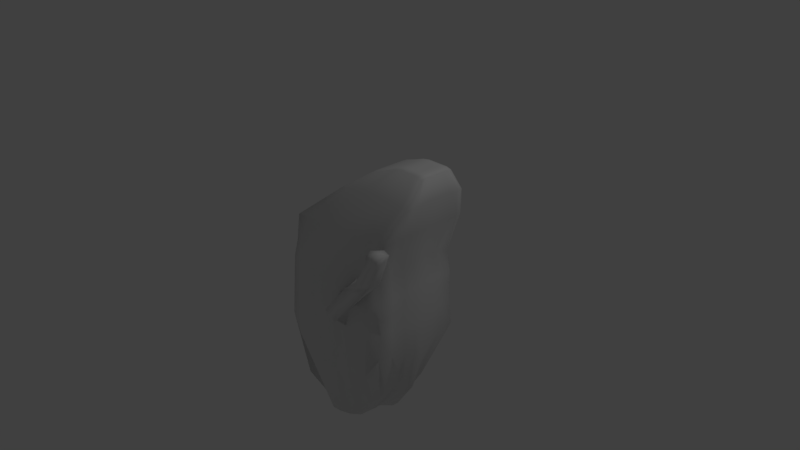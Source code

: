 # Source: lung.blend  (saved by Blender 2.78.0; exported with 4.5.12 LTS)
import bpy
from mathutils import Matrix  # noqa: F401  (used for matrix-valued properties, if any)

bpy.ops.wm.read_factory_settings(use_empty=True)
scene = bpy.context.scene
scene.name = 'Scene'

# ---- collections
col_collection_1 = bpy.data.collections.new('Collection 1'); scene.collection.children.link(col_collection_1)

# ---- materials (node trees are filled in below, after node groups)
mat_material = bpy.data.materials.new('Material')
mat_material.alpha_threshold = 0.0
mat_material.use_transparent_shadow = False
mat_material.roughness = 0.5
mat_material.line_color = (0.0, 0.0, 0.0, 1.0)

# ---- material node trees

# ---- world
world_world = bpy.data.worlds.new('World'); scene.world = world_world
world_world.color = (0.05088, 0.05088, 0.05088)
world_world.use_sun_shadow = False
world_world.sun_shadow_jitter_overblur = 0.0
world_world.cycles.sampling_method = 'MANUAL'

# ---- cameras
cam_camera = bpy.data.cameras.new('Camera')
cam_camera.clip_end = 100.0
cam_camera.lens = 35.0
cam_camera.sensor_width = 32.0
cam_camera.sensor_height = 18.0
cam_camera.ortho_scale = 7.314
cam_camera.dof.focus_distance = 0.0
cam_camera.dof.aperture_fstop = 128.0

# ---- lights
light_lamp = bpy.data.lights.new('Lamp', 'POINT')
light_lamp.transmission_factor = 0.0
light_lamp.cutoff_distance = 30.0
light_lamp.energy = 100.0
light_lamp.shadow_buffer_clip_start = 1.001
light_lamp.shadow_soft_size = 0.1
light_lamp.shadow_maximum_resolution = 0.006
light_lamp.use_absolute_resolution = True

# ---- meshes
me_cube = bpy.data.meshes.new('Cube')
me_cube.from_pydata([(0.5904, 0.3805, -1.755), (0.5818, -0.3654, -1.762), (-0.7247, -0.4989, -1.972), (-0.7691, 0.5411, -1.923), (1.176, 0.2347, 1.466), (1.176, -0.2347, 1.466), (0.4021, -0.278, 1.348), (0.4021, 0.2781, 1.348), (0.7634, -0.002029, -1.733), (-0.005044, 0.5573, -2.195), (0.8756, 0.5823, -0.1089), (-0.005044, -0.5605, -2.215), (0.8895, -0.5887, -0.1334), (-0.9391, -0.002607, -2.499), (-0.8141, -0.5781, -0.1125), (-0.846, 0.5827, -0.1107), (1.188, 2.557e-05, 1.482), (0.9057, 0.2255, 1.489), (0.9057, -0.2255, 1.489), (0.41, 2.575e-05, 1.357), (-0.0006328, 0.7889, 0.0005635), (-0.8866, -0.0001727, 0.008038), (0.03744, -0.7825, 0.04747), (1.002, -0.000173, 0.0009472), (0.9202, 2.569e-05, 1.502), (-0.0944, -0.004939, -2.426), (0.609, -0.1419, -1.702), (-0.3376, 0.4661, -2.276), (0.9776, 0.639, 0.7217), (-0.334, -0.4572, -2.279), (0.9776, -0.6387, 0.7217), (-0.7953, 0.1707, -2.356), (-0.6279, -0.6123, 0.5546), (-0.6352, 0.6135, 0.5561), (1.188, -0.1146, 1.482), (0.7286, 0.2347, 1.466), (0.7286, -0.2347, 1.466), (0.4098, 0.137, 1.357), (0.645, 0.1527, -1.745), (0.2981, 0.4358, -2.03), (0.8756, 0.5884, -0.5461), (0.3284, -0.4779, -2.076), (0.8663, -0.5882, -0.5657), (-0.8525, -0.1906, -2.43), (-0.8673, -0.5748, -0.5469), (-0.8734, 0.5793, -0.5461), (1.188, 0.1146, 1.482), (1.049, 0.2255, 1.489), (1.049, -0.2255, 1.489), (0.4098, -0.1369, 1.357), (-0.4726, 0.7342, -0.04828), (0.4729, 0.7343, -0.04828), (0.3131, 0.6414, 0.7109), (-0.0006328, 0.7889, -0.5382), (-0.8462, 0.2698, -0.04698), (-0.8342, -0.2685, -0.04672), (-0.9933, -0.0001727, -0.5368), (-0.4555, -6.497e-06, 0.5947), (-0.4726, -0.7318, -0.04828), (0.5161, -0.7454, -0.06004), (-0.02372, -0.7692, -0.4927), (0.3131, -0.6414, 0.7109), (0.9456, -0.2685, -0.04826), (0.9456, 0.2697, -0.04826), (1.002, -0.0001822, -0.5268), (1.128, -3.934e-06, 0.8121), (0.9202, -0.1094, 1.502), (0.9202, 0.1094, 1.502), (1.059, 2.563e-05, 1.502), (0.751, 2.569e-05, 1.482), (-0.5084, -0.004429, -2.531), (0.2927, -0.004449, -2.233), (-0.07729, 0.2146, -2.418), (-0.07392, -0.2246, -2.417), (0.2761, -0.1869, -2.164), (0.2761, 0.1826, -2.18), (-0.4743, 0.1772, -2.474), (0.751, 0.1146, 1.482), (1.059, 0.1094, 1.502), (1.059, -0.1094, 1.502), (1.121, 0.308, 0.8077), (0.9456, 0.2838, -0.5444), (0.9456, -0.2825, -0.5444), (0.7124, -0.6411, 0.7297), (0.4253, -0.7685, -0.5464), (-0.4726, -0.7292, -0.5563), (-0.4682, -0.3055, 0.593), (-0.9318, -0.2681, -0.556), (-0.9398, 0.2693, -0.5562), (0.4729, 0.7317, -0.5563), (0.7124, 0.6412, 0.7297), (-0.1026, 0.6419, 0.6612), (-0.4726, 0.7316, -0.5563), (-0.4708, 0.3056, 0.5942), (-0.1026, -0.6419, 0.6612), (1.121, -0.308, 0.8077), (0.751, -0.1146, 1.482), (-0.4867, -0.1962, -2.508), (0.5388, -0.2292, -1.793), (-0.5185, 0.4258, -2.238), (1.163, 0.4391, 1.163), (-0.4719, -0.3908, -2.258), (1.163, -0.4391, 1.163), (-0.7596, 0.2764, -2.32), (0.04729, -0.4391, 1.094), (0.04729, 0.4391, 1.094), (1.188, -0.1719, 1.482), (0.5478, 0.2585, 1.397), (0.5478, -0.2584, 1.397), (0.4096, 0.2054, 1.356), (0.7388, 0.07536, -1.734), (0.1609, 0.4973, -2.124), (0.8756, 0.5823, -0.3275), (0.1743, -0.5418, -2.174), (0.8769, -0.5891, -0.3619), (-0.9374, -0.1032, -2.502), (-0.8432, -0.5757, -0.3298), (-0.8646, 0.5803, -0.3283), (1.188, 0.05733, 1.482), (0.9774, 0.2255, 1.489), (0.9774, -0.2255, 1.489), (0.4099, -0.06844, 1.357), (-0.6546, 0.6418, -0.109), (0.25, 0.7889, 0.0005635), (0.6686, 0.4268, 1.173), (-0.0006328, 0.7889, -0.2501), (-0.8095, 0.4024, -0.1128), (-0.8866, -0.1382, 0.008038), (-1.003, -0.0001726, -1.288), (-0.7546, -0.0001341, 0.2894), (-0.6411, -0.637, -0.1135), (0.2998, -0.793, 0.02289), (-0.000633, -0.7889, -1.288), (0.05473, -0.7439, 0.303), (0.8774, -0.3995, -0.1111), (1.002, 0.1378, 0.0006264), (0.9576, -0.0001357, -1.028), (0.9881, -0.0001226, 0.3627), (0.9202, -0.1641, 1.502), (0.9202, 0.05473, 1.502), (1.129, 2.563e-05, 1.502), (0.8507, 2.569e-05, 1.502), (-0.6582, -0.004168, -2.583), (0.1271, -0.004698, -2.34), (-0.05298, 0.3292, -2.415), (-0.09425, -0.1153, -2.425), (0.7053, -0.07306, -1.699), (-0.1844, 0.5346, -2.269), (0.828, 0.5768, 0.1589), (-0.1844, -0.5333, -2.27), (0.8406, -0.5781, 0.1498), (-0.8798, 0.09039, -2.441), (-0.7484, -0.5684, 0.1382), (-0.7879, 0.5728, 0.1419), (1.188, -0.05727, 1.482), (0.834, 0.2255, 1.489), (0.834, -0.2255, 1.489), (0.4099, 0.06849, 1.357), (0.5525, 0.2492, -1.787), (0.4627, 0.3905, -1.93), (0.8756, 0.6402, -0.9111), (0.466, -0.382, -1.9), (0.8756, -0.6356, -0.9091), (-0.7314, -0.2726, -2.319), (-0.8734, -0.6055, -1.008), (-0.8734, 0.6103, -1.008), (1.188, 0.1719, 1.482), (1.121, 0.2255, 1.489), (1.121, -0.2255, 1.489), (0.4096, -0.2054, 1.356), (-0.2513, 0.7889, 0.0005635), (0.657, 0.6415, -0.1089), (0.04302, 0.7436, 0.2958), (-0.0006328, 0.7889, -1.288), (-0.8866, 0.1378, 0.008038), (-0.7816, -0.3986, -0.1141), (-0.9373, -0.0001727, -0.2439), (0.1177, 2.587e-05, 1.144), (-0.2447, -0.7858, 0.01484), (0.6901, -0.6553, -0.1441), (0.01264, -0.7708, -0.1838), (0.6686, -0.4268, 1.173), (1.002, -0.1382, 0.0006264), (0.8756, 0.4022, -0.1089), (1.002, -0.0001752, -0.2501), (1.206, 2.557e-05, 1.203), (0.9202, -0.05467, 1.502), (0.9202, 0.1641, 1.502), (0.9897, 2.563e-05, 1.502), (0.581, 2.575e-05, 1.421), (-0.323, -0.004695, -2.484), (0.4425, -0.004277, -2.171), (-0.09796, 0.1054, -2.427), (-0.05068, -0.3394, -2.414), (0.1351, -0.2109, -2.318), (0.387, -0.1666, -2.068), (0.2872, -0.09976, -2.205), (0.2761, -0.2844, -2.2), (0.1321, 0.2015, -2.309), (0.4174, 0.1744, -2.131), (0.2555, 0.2624, -2.154), (0.2927, 0.09481, -2.237), (-0.5783, 0.1542, -2.45), (-0.3092, 0.2014, -2.477), (-0.4334, 0.2746, -2.453), (-0.5026, 0.09067, -2.513), (0.751, 0.05733, 1.482), (0.7509, 0.1719, 1.482), (0.8507, 0.1094, 1.502), (0.5805, 0.1259, 1.42), (1.059, 0.05473, 1.502), (1.059, 0.1641, 1.502), (1.129, 0.1094, 1.502), (0.9897, 0.1094, 1.502), (1.059, -0.1641, 1.502), (1.059, -0.05467, 1.502), (1.129, -0.1094, 1.502), (0.9897, -0.1094, 1.502), (1.121, 0.153, 0.8066), (1.073, 0.4643, 0.7736), (0.9221, 0.2676, 0.2817), (1.207, 0.2117, 1.2), (1.002, 0.1455, -0.5271), (0.8756, 0.4167, -0.576), (0.9284, 0.2418, -0.9765), (0.9456, 0.2734, -0.2846), (0.8751, -0.4131, -0.577), (1.002, -0.1459, -0.5271), (0.9282, -0.2402, -0.9768), (0.9456, -0.2722, -0.2846), (0.5097, -0.6415, 0.7241), (0.8685, -0.6422, 0.7334), (0.5021, -0.6924, 0.2207), (0.9394, -0.429, 1.172), (0.2446, -0.8103, -0.5178), (0.6284, -0.636, -0.6015), (0.4729, -0.7429, -1.263), (0.4754, -0.7412, -0.3023), (-0.6548, -0.6346, -0.5788), (-0.2548, -0.785, -0.5285), (-0.4726, -0.7429, -1.263), (-0.4726, -0.7298, -0.2843), (-0.4619, -0.1523, 0.5927), (-0.5173, -0.4555, 0.5859), (-0.7132, -0.2636, 0.2126), (0.1138, -0.2168, 1.142), (-0.9902, -0.1382, -0.5366), (-0.8655, -0.3958, -0.5798), (-0.9453, -0.2681, -1.263), (-0.8797, -0.2683, -0.2828), (-0.8719, 0.3996, -0.5792), (-0.9933, 0.1378, -0.5368), (-0.9453, 0.2694, -1.263), (-0.8938, 0.2695, -0.2834), (0.25, 0.7889, -0.5382), (0.657, 0.64, -0.5788), (0.4729, 0.7324, -0.2846), (0.4729, 0.7449, -1.263), (0.5097, 0.6416, 0.7241), (0.8685, 0.6423, 0.7334), (0.9394, 0.4291, 1.172), (0.4733, 0.6877, 0.2235), (-0.356, 0.6425, 0.608), (0.102, 0.6416, 0.6871), (0.3893, 0.4337, 1.163), (-0.413, 0.7044, 0.2324), (-0.6548, 0.6395, -0.5788), (-0.2513, 0.7889, -0.5382), (-0.4726, 0.7323, -0.2846), (-0.4726, 0.7449, -1.263), (-0.5536, 0.4556, 0.5943), (-0.4619, 0.1523, 0.5927), (-0.7281, 0.265, 0.2137), (0.1138, 0.2168, 1.142), (-0.356, -0.6425, 0.608), (0.102, -0.6415, 0.6871), (-0.413, -0.7025, 0.2324), (0.3893, -0.4336, 1.163), (1.073, -0.4643, 0.7736), (1.121, -0.153, 0.8066), (0.9221, -0.2662, 0.2817), (1.207, -0.2117, 1.2), (0.7509, -0.1719, 1.482), (0.751, -0.05727, 1.482), (0.8507, -0.1094, 1.502), (0.5805, -0.1259, 1.42), (-0.6127, -0.1765, -2.516), (-0.3061, -0.2142, -2.476), (-0.5084, -0.1032, -2.531), (-0.4295, -0.2867, -2.453), (-0.2518, -0.3252, -2.456), (-0.3229, -0.1106, -2.484), (-0.6582, -0.09599, -2.583), (0.5809, -0.06293, 1.421), (0.8507, -0.05467, 1.502), (0.8507, -0.1641, 1.502), (1.205, -0.1056, 1.202), (0.9839, -0.1441, 0.3579), (0.8392, -0.3958, 0.1797), (0.5263, -0.4321, 1.168), (-0.1967, -0.7436, 0.2954), (-0.5839, -0.6192, 0.1403), (0.1141, 0.1081, 1.141), (-0.7592, 0.1407, 0.2897), (-0.7293, 0.3969, 0.1376), (-0.2513, 0.7889, -1.288), (-0.2513, 0.7889, -0.2501), (-0.6548, 0.6397, -0.3275), (-0.1977, 0.7438, 0.2943), (0.5263, 0.4321, 1.168), (0.2429, 0.4359, 1.152), (0.6327, 0.622, 0.1604), (1.072, 0.4328, 1.167), (0.8013, 0.4283, 1.171), (0.6588, 0.6699, -1.241), (0.657, 0.6394, -0.3275), (0.25, 0.7889, -0.2501), (-0.9373, 0.1378, -0.2439), (-1.003, 0.1378, -1.288), (-0.8734, 0.4, -1.233), (-0.8238, -0.397, -0.3309), (-0.8734, -0.3962, -1.233), (-1.003, -0.1382, -1.288), (0.1044, -0.3269, 1.136), (-0.6956, -0.393, 0.134), (-0.7592, -0.141, 0.2897), (-0.2476, -0.7778, -0.2126), (-0.2513, -0.7889, -1.288), (-0.6548, -0.6747, -1.233), (0.6564, -0.6462, -0.3647), (0.6585, -0.6664, -1.24), (0.25, -0.7889, -1.288), (1.072, -0.4328, 1.167), (0.6571, -0.6258, 0.151), (0.2973, -0.7467, 0.3062), (1.002, -0.1401, -0.2501), (0.9576, -0.1074, -1.028), (0.8751, -0.4209, -0.9557), (0.8756, 0.4063, -0.3275), (0.8752, 0.4257, -0.957), (0.9576, 0.1072, -1.028), (1.209, 0.3242, 1.186), (0.8392, 0.3996, 0.1797), (0.9839, 0.1439, 0.3579), (0.9897, -0.05467, 1.502), (1.129, -0.05467, 1.502), (1.129, -0.1641, 1.502), (0.9897, 0.1641, 1.502), (1.129, 0.1641, 1.502), (1.129, 0.05473, 1.502), (0.5797, 0.1889, 1.419), (0.8507, 0.1641, 1.502), (0.8507, 0.05473, 1.502), (-0.3257, 0.09904, -2.485), (-0.2548, 0.3113, -2.455), (-0.547, 0.2577, -2.424), (0.4425, 0.08997, -2.173), (0.4088, 0.2699, -2.089), (0.1342, 0.2977, -2.279), (0.4039, -0.2707, -2.084), (0.4174, -0.09197, -2.119), (0.1272, -0.1084, -2.332), (0.1415, -0.3212, -2.327), (0.125, 0.1013, -2.345), (-0.6321, 0.08177, -2.521), (0.5809, 0.06298, 1.421), (0.9897, 0.05473, 1.502), (0.9897, -0.1641, 1.502), (1.205, 0.1056, 1.202), (1.002, 0.1397, -0.2501), (0.8773, -0.4053, -0.3349), (0.8012, -0.4282, 1.171), (0.2651, -0.783, -0.2187), (-0.652, -0.6348, -0.3289), (0.1141, -0.108, 1.141), (-0.9361, -0.1382, -0.2439), (-0.8486, 0.4008, -0.3295), (0.25, 0.7889, -1.288), (0.2747, 0.7434, 0.3012), (-0.6048, 0.6239, 0.146), (-0.6548, 0.6795, -1.233), (0.1044, 0.327, 1.136), (0.2429, -0.4359, 1.152), (1.209, -0.3242, 1.186), (0.5797, -0.1888, 1.419), (-0.5224, -0.255, -2.423), (0.5, -0.9736, -0.3474), (0.4359, -0.9522, -0.4217), (0.3171, -0.9424, -0.3791), (0.3151, -0.9882, -0.2724), (0.9629, -0.7686, 0.2195), (0.7139, -0.8168, 0.2513), (1.015, -1.008, 0.2183), (0.773, -1.056, 0.2402), (1.212, -0.8049, 0.6364), (1.052, -0.8406, 0.6284), (1.249, -0.9732, 0.6531), (1.089, -1.009, 0.6451), (1.239, -0.7858, 0.7567), (1.059, -0.8235, 0.7531), (1.279, -0.9744, 0.7742), (1.1, -1.014, 0.7708), (0.8396, -0.7927, 0.232), (0.8919, -1.032, 0.2293), (0.7515, -0.9365, 0.2377), (0.9802, -0.8882, 0.222), (1.144, -0.8011, 0.6641), (1.19, -1.012, 0.685), (1.067, -0.9291, 0.672), (1.27, -0.8837, 0.6822), (0.8928, -0.8285, 0.3701), (1.092, -0.7862, 0.3683), (1.138, -0.9919, 0.3763), (0.9385, -1.034, 0.3771), (1.159, -0.7899, 0.7898), (1.205, -1.006, 0.8107), (1.079, -0.9206, 0.8007), (1.287, -0.8757, 0.807), (1.22, -0.7994, 0.6855), (1.257, -0.9719, 0.7022), (1.093, -1.008, 0.696), (1.056, -0.835, 0.6792), (1.149, -0.8001, 0.7151), (1.073, -0.9246, 0.7261), (1.193, -1.006, 0.7354), (1.185, -0.8979, 0.8097), (0.8574, -0.9394, 0.3271), (1.023, -1.048, 0.333), (1.126, -0.8823, 0.3254), (1.272, -0.8808, 0.7341), (0.9621, -0.7735, 0.3232)], [], [(385, 101, 2, 163), (384, 169, 6, 108), (383, 106, 5, 102), (382, 108, 6, 104), (381, 109, 7, 105), (380, 99, 3, 165), (379, 122, 15, 153), (378, 123, 20, 172), (377, 111, 9, 173), (376, 126, 15, 117), (375, 127, 21, 176), (374, 121, 19, 177), (373, 130, 14, 116), (372, 131, 22, 180), (371, 120, 18, 181), (370, 134, 12, 114), (369, 135, 23, 184), (368, 118, 16, 185), (367, 138, 18, 120), (366, 139, 24, 188), (365, 157, 19, 189), (364, 142, 13, 151), (363, 143, 25, 192), (362, 113, 11, 193), (361, 194, 73, 145), (360, 195, 74, 196), (359, 161, 41, 197), (358, 198, 72, 144), (357, 199, 75, 200), (356, 191, 71, 201), (355, 202, 31, 103), (354, 203, 76, 204), (353, 190, 70, 205), (352, 206, 69, 141), (351, 207, 77, 208), (350, 109, 37, 209), (349, 210, 68, 140), (348, 211, 78, 212), (347, 187, 67, 213), (346, 214, 48, 168), (345, 215, 79, 216), (344, 186, 66, 217), (343, 218, 65, 137), (342, 219, 80, 220), (341, 166, 46, 221), (340, 222, 64, 136), (339, 223, 81, 224), (338, 183, 63, 225), (337, 226, 42, 162), (336, 227, 82, 228), (335, 182, 62, 229), (334, 230, 61, 133), (333, 231, 83, 232), (332, 168, 48, 233), (331, 234, 60, 132), (330, 235, 84, 236), (329, 179, 59, 237), (328, 238, 44, 164), (327, 239, 85, 240), (326, 178, 58, 241), (325, 242, 57, 129), (324, 243, 86, 244), (323, 169, 49, 245), (322, 246, 56, 128), (321, 247, 87, 248), (320, 175, 55, 249), (319, 250, 45, 165), (318, 251, 88, 252), (317, 174, 54, 253), (316, 254, 53, 125), (315, 255, 89, 256), (314, 159, 39, 257), (313, 258, 52, 124), (312, 259, 90, 260), (311, 171, 51, 261), (310, 262, 33, 105), (309, 263, 91, 264), (308, 170, 50, 265), (307, 266, 45, 117), (306, 267, 92, 268), (305, 147, 27, 269), (304, 270, 33, 153), (303, 271, 93, 272), (302, 157, 37, 273), (301, 274, 32, 152), (300, 275, 94, 276), (299, 156, 36, 277), (298, 278, 30, 150), (297, 279, 95, 280), (296, 154, 34, 281), (295, 282, 36, 156), (294, 283, 96, 284), (293, 121, 49, 285), (292, 286, 43, 115), (291, 287, 97, 288), (290, 149, 29, 289), (287, 290, 289, 97), (73, 193, 290, 287), (193, 11, 149, 290), (190, 291, 288, 70), (25, 145, 291, 190), (145, 73, 287, 291), (142, 292, 115, 13), (70, 288, 292, 142), (288, 97, 286, 292), (283, 293, 285, 96), (69, 189, 293, 283), (189, 19, 121, 293), (186, 294, 284, 66), (24, 141, 294, 186), (141, 69, 283, 294), (138, 295, 156, 18), (66, 284, 295, 138), (284, 96, 282, 295), (279, 296, 281, 95), (65, 185, 296, 279), (185, 16, 154, 296), (182, 297, 280, 62), (23, 137, 297, 182), (137, 65, 279, 297), (134, 298, 150, 12), (62, 280, 298, 134), (280, 95, 278, 298), (275, 299, 277, 94), (61, 181, 299, 275), (181, 18, 156, 299), (178, 300, 276, 58), (22, 133, 300, 178), (133, 61, 275, 300), (130, 301, 152, 14), (58, 276, 301, 130), (276, 94, 274, 301), (271, 302, 273, 93), (57, 177, 302, 271), (177, 19, 157, 302), (174, 303, 272, 54), (21, 129, 303, 174), (129, 57, 271, 303), (126, 304, 153, 15), (54, 272, 304, 126), (272, 93, 270, 304), (267, 305, 269, 92), (53, 173, 305, 267), (173, 9, 147, 305), (170, 306, 268, 50), (20, 125, 306, 170), (125, 53, 267, 306), (122, 307, 117, 15), (50, 268, 307, 122), (268, 92, 266, 307), (263, 308, 265, 91), (52, 172, 308, 263), (172, 20, 170, 308), (155, 309, 264, 35), (17, 124, 309, 155), (124, 52, 263, 309), (107, 310, 105, 7), (35, 264, 310, 107), (264, 91, 262, 310), (259, 311, 261, 90), (28, 148, 311, 259), (148, 10, 171, 311), (167, 312, 260, 47), (4, 100, 312, 167), (100, 28, 259, 312), (119, 313, 124, 17), (47, 260, 313, 119), (260, 90, 258, 313), (255, 314, 257, 89), (40, 160, 314, 255), (160, 0, 159, 314), (171, 315, 256, 51), (10, 112, 315, 171), (112, 40, 255, 315), (123, 316, 125, 20), (51, 256, 316, 123), (256, 89, 254, 316), (251, 317, 253, 88), (56, 176, 317, 251), (176, 21, 174, 317), (151, 318, 252, 31), (13, 128, 318, 151), (128, 56, 251, 318), (103, 319, 165, 3), (31, 252, 319, 103), (252, 88, 250, 319), (247, 320, 249, 87), (44, 116, 320, 247), (116, 14, 175, 320), (163, 321, 248, 43), (2, 164, 321, 163), (164, 44, 247, 321), (115, 322, 128, 13), (43, 248, 322, 115), (248, 87, 246, 322), (243, 323, 245, 86), (32, 104, 323, 243), (104, 6, 169, 323), (175, 324, 244, 55), (14, 152, 324, 175), (152, 32, 243, 324), (127, 325, 129, 21), (55, 244, 325, 127), (244, 86, 242, 325), (239, 326, 241, 85), (60, 180, 326, 239), (180, 22, 178, 326), (149, 327, 240, 29), (11, 132, 327, 149), (132, 60, 239, 327), (101, 328, 164, 2), (29, 240, 328, 101), (240, 85, 238, 328), (235, 329, 237, 84), (42, 114, 329, 235), (114, 12, 179, 329), (161, 330, 236, 41), (1, 162, 330, 161), (162, 42, 235, 330), (113, 331, 132, 11), (41, 236, 331, 113), (236, 84, 234, 331), (231, 332, 233, 83), (30, 102, 332, 231), (102, 5, 168, 332), (179, 333, 232, 59), (12, 150, 333, 179), (150, 30, 231, 333), (131, 334, 133, 22), (59, 232, 334, 131), (232, 83, 230, 334), (227, 335, 229, 82), (64, 184, 335, 227), (184, 23, 182, 335), (146, 336, 228, 26), (8, 136, 336, 146), (136, 64, 227, 336), (98, 337, 162, 1), (26, 228, 337, 98), (228, 82, 226, 337), (223, 338, 225, 81), (40, 112, 338, 223), (112, 10, 183, 338), (158, 339, 224, 38), (0, 160, 339, 158), (160, 40, 223, 339), (110, 340, 136, 8), (38, 224, 340, 110), (224, 81, 222, 340), (219, 341, 221, 80), (28, 100, 341, 219), (100, 4, 166, 341), (183, 342, 220, 63), (10, 148, 342, 183), (148, 28, 219, 342), (135, 343, 137, 23), (63, 220, 343, 135), (220, 80, 218, 343), (215, 344, 217, 79), (68, 188, 344, 215), (188, 24, 186, 344), (154, 345, 216, 34), (16, 140, 345, 154), (140, 68, 215, 345), (106, 346, 168, 5), (34, 216, 346, 106), (216, 79, 214, 346), (211, 347, 213, 78), (47, 119, 347, 211), (119, 17, 187, 347), (166, 348, 212, 46), (4, 167, 348, 166), (167, 47, 211, 348), (118, 349, 140, 16), (46, 212, 349, 118), (212, 78, 210, 349), (207, 350, 209, 77), (35, 107, 350, 207), (107, 7, 109, 350), (187, 351, 208, 67), (17, 155, 351, 187), (155, 35, 207, 351), (139, 352, 141, 24), (67, 208, 352, 139), (208, 77, 206, 352), (203, 353, 205, 76), (72, 192, 353, 203), (192, 25, 190, 353), (147, 354, 204, 27), (9, 144, 354, 147), (144, 72, 203, 354), (99, 355, 103, 3), (27, 204, 355, 99), (204, 76, 202, 355), (199, 356, 201, 75), (38, 110, 356, 199), (110, 8, 191, 356), (159, 357, 200, 39), (0, 158, 357, 159), (158, 38, 199, 357), (111, 358, 144, 9), (39, 200, 358, 111), (200, 75, 198, 358), (195, 359, 197, 74), (26, 98, 359, 195), (98, 1, 161, 359), (191, 360, 196, 71), (8, 146, 360, 191), (146, 26, 195, 360), (143, 361, 145, 25), (71, 196, 361, 143), (196, 74, 194, 361), (194, 362, 193, 73), (74, 197, 362, 194), (197, 41, 113, 362), (198, 363, 192, 72), (75, 201, 363, 198), (201, 71, 143, 363), (202, 364, 151, 31), (76, 205, 364, 202), (205, 70, 142, 364), (206, 365, 189, 69), (77, 209, 365, 206), (209, 37, 157, 365), (210, 366, 188, 68), (78, 213, 366, 210), (213, 67, 139, 366), (214, 367, 120, 48), (79, 217, 367, 214), (217, 66, 138, 367), (218, 368, 185, 65), (80, 221, 368, 218), (221, 46, 118, 368), (222, 369, 184, 64), (81, 225, 369, 222), (225, 63, 135, 369), (226, 370, 114, 42), (82, 229, 370, 226), (229, 62, 134, 370), (230, 371, 181, 61), (83, 233, 371, 230), (233, 48, 120, 371), (234, 372, 180, 60), (234, 84, 387, 388), (237, 59, 131, 372), (238, 373, 116, 44), (85, 241, 373, 238), (241, 58, 130, 373), (242, 374, 177, 57), (86, 245, 374, 242), (245, 49, 121, 374), (246, 375, 176, 56), (87, 249, 375, 246), (249, 55, 127, 375), (250, 376, 117, 45), (88, 253, 376, 250), (253, 54, 126, 376), (254, 377, 173, 53), (89, 257, 377, 254), (257, 39, 111, 377), (258, 378, 172, 52), (90, 261, 378, 258), (261, 51, 123, 378), (262, 379, 153, 33), (91, 265, 379, 262), (265, 50, 122, 379), (266, 380, 165, 45), (92, 269, 380, 266), (269, 27, 99, 380), (270, 381, 105, 33), (93, 273, 381, 270), (273, 37, 109, 381), (274, 382, 104, 32), (94, 277, 382, 274), (277, 36, 108, 382), (278, 383, 102, 30), (95, 281, 383, 278), (281, 34, 106, 383), (282, 384, 108, 36), (96, 285, 384, 282), (285, 49, 169, 384), (286, 385, 163, 43), (97, 289, 385, 286), (289, 29, 101, 385), (387, 386, 389, 388), (372, 389, 393, 404, 391), (84, 237, 386, 387), (372, 234, 388, 389), (430, 410, 395, 406), (389, 386, 392, 403, 393), (237, 372, 391, 402, 390), (386, 237, 390, 405, 392), (429, 418, 398, 417), (428, 411, 394, 409), (427, 412, 396, 407), (426, 413, 397, 408), (425, 416, 401, 415), (424, 419, 400, 415), (423, 420, 401, 416), (422, 421, 399, 414), (418, 422, 414, 398), (394, 406, 422, 418), (406, 395, 421, 422), (421, 423, 416, 399), (395, 408, 423, 421), (408, 397, 420, 423), (420, 424, 415, 401), (397, 407, 424, 420), (407, 396, 419, 424), (417, 425, 415, 400), (398, 414, 425, 417), (414, 399, 416, 425), (410, 426, 408, 395), (391, 404, 426, 410), (404, 393, 413, 426), (413, 427, 407, 397), (393, 403, 427, 413), (403, 392, 412, 427), (412, 428, 409, 396), (392, 405, 428, 412), (405, 390, 411, 428), (419, 429, 417, 400), (396, 409, 429, 419), (409, 394, 418, 429), (411, 430, 406, 394), (390, 402, 430, 411), (402, 391, 410, 430)])
me_cube.polygons.foreach_set('use_smooth', [True] * 427)
_uv = me_cube.uv_layers.new(name='UVMap')
_uv.uv.foreach_set('vector', [0.1328, 0.03434, 0.1349, 0.06579, 0.08486, 0.1047, 0.09621, 0.04337, 0.6443, 0.7718, 0.636, 0.7994, 0.6243, 0.798, 0.6323, 0.7746, 0.648, 0.6217, 0.6735, 0.6707, 0.6634, 0.6678, 0.6296, 0.617, 0.5943, 0.8183, 0.6323, 0.7746, 0.6243, 0.798, 0.5873, 0.8506, 0.7099, 0.8685, 0.7008, 0.814, 0.712, 0.8178, 0.7257, 0.8818, 0.3503, 0.508, 0.3923, 0.6695, 0.3462, 0.6244, 0.3102, 0.474, 0.3283, 0.2738, 0.3259, 0.3182, 0.2951, 0.3219, 0.2988, 0.2778, 0.4659, 0.2292, 0.4688, 0.2812, 0.4288, 0.2871, 0.4291, 0.2355, 0.4965, 0.4981, 0.4986, 0.6357, 0.474, 0.6526, 0.4566, 0.504, 0.8373, 0.369, 0.8369, 0.4066, 0.8077, 0.4059, 0.8083, 0.3686, 0.9238, 0.3816, 0.9237, 0.4254, 0.9014, 0.4253, 0.9016, 0.3814, 0.6417, 0.8514, 0.6576, 0.8042, 0.6684, 0.8066, 0.6588, 0.8547, 0.03388, 0.3815, 0.02734, 0.4176, 0.0, 0.4099, 0.003768, 0.3727, 0.1737, 0.4388, 0.17, 0.4803, 0.1279, 0.4737, 0.1328, 0.4342, 0.2029, 0.6847, 0.2175, 0.7413, 0.2063, 0.7384, 0.1821, 0.6798, 0.6314, 0.3564, 0.633, 0.3941, 0.6025, 0.3912, 0.6017, 0.3523, 0.7189, 0.3726, 0.7194, 0.4149, 0.6972, 0.4153, 0.6964, 0.3729, 0.7173, 0.6231, 0.7104, 0.6701, 0.7012, 0.6702, 0.7003, 0.6237, 0.6618, 0.7045, 0.6595, 0.7161, 0.6493, 0.7163, 0.6517, 0.7043, 0.6963, 0.7122, 0.694, 0.7238, 0.6853, 0.7219, 0.6877, 0.7103, 0.684, 0.7805, 0.6792, 0.8091, 0.6684, 0.8066, 0.6741, 0.7783, 0.4273, 0.8901, 0.4437, 0.8892, 0.4568, 0.9322, 0.4376, 0.9284, 0.3729, 0.7706, 0.388, 0.7631, 0.4044, 0.7988, 0.3887, 0.8068, 0.4325, 0.7393, 0.4565, 0.7174, 0.4714, 0.7447, 0.4498, 0.7693, 0.4027, 0.7559, 0.4165, 0.7476, 0.4347, 0.7807, 0.4204, 0.7914, 0.09097, 0.7534, 0.1036, 0.7471, 0.1043, 0.7666, 0.0897, 0.7713, 0.6494, 0.04802, 0.6318, 0.08096, 0.6164, 0.0479, 0.6473, 0.02497, 0.3414, 0.7815, 0.3566, 0.7757, 0.3713, 0.8108, 0.3532, 0.8147, 0.3218, 0.7342, 0.3368, 0.727, 0.3459, 0.7503, 0.3345, 0.7585, 0.3492, 0.7179, 0.3627, 0.7115, 0.374, 0.7358, 0.3598, 0.7425, 0.3931, 0.8873, 0.4109, 0.8856, 0.4177, 0.9195, 0.3989, 0.9206, 0.3692, 0.8456, 0.3892, 0.847, 0.4024, 0.8712, 0.385, 0.8711, 0.4053, 0.8428, 0.4202, 0.8354, 0.4329, 0.865, 0.4181, 0.8703, 0.6916, 0.7355, 0.6887, 0.7521, 0.6797, 0.7501, 0.683, 0.7335, 0.7089, 0.7393, 0.7068, 0.7562, 0.6978, 0.7542, 0.7002, 0.7374, 0.7038, 0.7852, 0.7008, 0.814, 0.69, 0.8115, 0.6939, 0.7828, 0.7009, 0.689, 0.6986, 0.7006, 0.69, 0.6987, 0.6923, 0.687, 0.7182, 0.6929, 0.7158, 0.7045, 0.7072, 0.7025, 0.7095, 0.6909, 0.7135, 0.7161, 0.7112, 0.7277, 0.7026, 0.7258, 0.7049, 0.7142, 0.6664, 0.6812, 0.6641, 0.6928, 0.6541, 0.6923, 0.6565, 0.6803, 0.6837, 0.6851, 0.6814, 0.6967, 0.6727, 0.6948, 0.6751, 0.6832, 0.679, 0.7083, 0.6767, 0.72, 0.6681, 0.718, 0.6704, 0.7064, 0.7216, 0.4747, 0.724, 0.5541, 0.6993, 0.5556, 0.6984, 0.476, 0.7628, 0.44, 0.7742, 0.5464, 0.7489, 0.5539, 0.7415, 0.4598, 0.7524, 0.62, 0.7289, 0.6697, 0.7197, 0.6699, 0.7343, 0.6227, 0.7114, 0.2401, 0.719, 0.3258, 0.6955, 0.3262, 0.6941, 0.2404, 0.7632, 0.2491, 0.763, 0.3134, 0.7414, 0.321, 0.7333, 0.2477, 0.7621, 0.3554, 0.7621, 0.3923, 0.7407, 0.4048, 0.7406, 0.3649, 0.6269, 0.2516, 0.6294, 0.3154, 0.6013, 0.3176, 0.5925, 0.26, 0.6768, 0.2407, 0.6721, 0.3266, 0.6502, 0.3225, 0.6557, 0.249, 0.6739, 0.3733, 0.675, 0.4156, 0.6541, 0.4062, 0.6527, 0.3663, 0.1585, 0.5263, 0.1753, 0.6024, 0.1451, 0.5923, 0.1207, 0.516, 0.2202, 0.5132, 0.2311, 0.6183, 0.2068, 0.6114, 0.1936, 0.5196, 0.2455, 0.695, 0.2399, 0.7471, 0.2287, 0.7442, 0.2245, 0.6904, 0.2123, 0.2614, 0.1821, 0.3889, 0.139, 0.3816, 0.1731, 0.2513, 0.2739, 0.2838, 0.2446, 0.3877, 0.2113, 0.3907, 0.2461, 0.2737, 0.24, 0.4282, 0.2368, 0.4662, 0.2068, 0.4745, 0.2097, 0.4327, 0.06822, 0.2325, 0.04302, 0.34, 0.008308, 0.3358, 0.02512, 0.2599, 0.1339, 0.2413, 0.1043, 0.3667, 0.07104, 0.3525, 0.09817, 0.2358, 0.09328, 0.4191, 0.08504, 0.457, 0.0516, 0.4366, 0.06063, 0.3975, 0.9241, 0.4763, 0.9262, 0.5353, 0.9017, 0.5356, 0.9014, 0.4763, 0.965, 0.4518, 0.9749, 0.5329, 0.9509, 0.5353, 0.944, 0.4646, 0.6069, 0.8452, 0.636, 0.7994, 0.6468, 0.8018, 0.6245, 0.8476, 0.9247, 0.2035, 0.924, 0.3307, 0.9018, 0.3305, 0.9025, 0.2034, 0.9665, 0.2164, 0.9658, 0.3268, 0.9451, 0.329, 0.9458, 0.2092, 0.9658, 0.37, 0.9659, 0.4077, 0.9448, 0.4176, 0.9449, 0.3765, 0.8382, 0.2158, 0.8376, 0.3262, 0.8087, 0.3316, 0.8041, 0.2536, 0.8803, 0.2033, 0.8795, 0.3304, 0.8585, 0.3284, 0.8592, 0.2088, 0.8793, 0.3813, 0.8792, 0.4252, 0.8581, 0.4169, 0.8583, 0.3757, 0.4742, 0.3234, 0.4804, 0.3719, 0.4404, 0.3778, 0.4342, 0.3293, 0.5399, 0.3242, 0.5453, 0.3665, 0.516, 0.3687, 0.5101, 0.323, 0.56, 0.4784, 0.542, 0.5941, 0.5181, 0.6155, 0.5313, 0.4879, 0.5293, 0.0647, 0.4937, 0.1506, 0.4626, 0.1575, 0.5081, 0.06741, 0.5727, 0.0591, 0.5508, 0.1407, 0.5259, 0.1449, 0.5514, 0.0614, 0.5254, 0.2423, 0.5352, 0.2874, 0.505, 0.2832, 0.499, 0.2366, 0.4407, 0.08115, 0.3581, 0.1905, 0.3145, 0.2052, 0.4108, 0.09555, 0.4855, 0.07174, 0.4295, 0.1664, 0.3974, 0.1756, 0.4638, 0.0759, 0.3907, 0.2414, 0.3888, 0.2929, 0.3542, 0.3053, 0.3575, 0.2562, 0.3306, 0.3549, 0.336, 0.3972, 0.3001, 0.3958, 0.2968, 0.3589, 0.3942, 0.3351, 0.4004, 0.3836, 0.3651, 0.3908, 0.3593, 0.3451, 0.4166, 0.5098, 0.4469, 0.6689, 0.4222, 0.6724, 0.3805, 0.5101, 0.8376, 0.451, 0.8281, 0.5327, 0.8025, 0.524, 0.8092, 0.4501, 0.8787, 0.4761, 0.8771, 0.535, 0.8524, 0.5349, 0.8588, 0.464, 0.6758, 0.8591, 0.6792, 0.8091, 0.69, 0.8115, 0.6929, 0.863, 0.0265, 0.4616, 0.04434, 0.5485, 0.003719, 0.5282, 0.0006446, 0.4538, 0.08165, 0.5047, 0.113, 0.5799, 0.08194, 0.5674, 0.05004, 0.485, 0.1601, 0.6732, 0.195, 0.7356, 0.1795, 0.7276, 0.1388, 0.6669, 0.6347, 0.4421, 0.6247, 0.5489, 0.5968, 0.538, 0.6053, 0.4376, 0.6752, 0.4754, 0.6747, 0.5549, 0.6497, 0.5555, 0.6556, 0.4612, 0.6833, 0.6237, 0.692, 0.6704, 0.6828, 0.6705, 0.6662, 0.6238, 0.6571, 0.7277, 0.6526, 0.744, 0.642, 0.7454, 0.6469, 0.7282, 0.6744, 0.7316, 0.6707, 0.7481, 0.6616, 0.746, 0.6658, 0.7296, 0.6641, 0.7761, 0.6576, 0.8042, 0.6468, 0.8018, 0.6542, 0.7739, 0.117, 0.0, 0.1219, 0.01415, 0.08118, 0.01889, 0.07029, 0.002268, 0.4355, 0.8282, 0.4492, 0.8185, 0.4585, 0.8484, 0.4472, 0.8584, 0.1767, 0.04084, 0.1809, 0.07756, 0.1576, 0.06884, 0.1486, 0.03368, 0.4492, 0.8185, 0.4613, 0.8023, 0.4661, 0.8327, 0.4585, 0.8484, 0.4347, 0.7807, 0.4498, 0.7693, 0.4613, 0.8023, 0.4492, 0.8185, 0.2066, 0.0561, 0.207, 0.09424, 0.1809, 0.07756, 0.1767, 0.04084, 0.4202, 0.8354, 0.4355, 0.8282, 0.4472, 0.8584, 0.4329, 0.865, 0.4044, 0.7988, 0.4204, 0.7914, 0.4355, 0.8282, 0.4202, 0.8354, 0.4204, 0.7914, 0.4347, 0.7807, 0.4492, 0.8185, 0.4355, 0.8282, 0.4437, 0.8892, 0.457, 0.883, 0.4714, 0.9252, 0.4568, 0.9322, 0.4329, 0.865, 0.4472, 0.8584, 0.457, 0.883, 0.4437, 0.8892, 0.4472, 0.8584, 0.4585, 0.8484, 0.4634, 0.8696, 0.457, 0.883, 0.6707, 0.7481, 0.6641, 0.7761, 0.6542, 0.7739, 0.6616, 0.746, 0.6797, 0.7501, 0.6741, 0.7783, 0.6641, 0.7761, 0.6707, 0.7481, 0.6741, 0.7783, 0.6684, 0.8066, 0.6576, 0.8042, 0.6641, 0.7761, 0.6767, 0.72, 0.6744, 0.7316, 0.6658, 0.7296, 0.6681, 0.718, 0.6853, 0.7219, 0.683, 0.7335, 0.6744, 0.7316, 0.6767, 0.72, 0.683, 0.7335, 0.6797, 0.7501, 0.6707, 0.7481, 0.6744, 0.7316, 0.6595, 0.7161, 0.6571, 0.7277, 0.6469, 0.7282, 0.6493, 0.7163, 0.6681, 0.718, 0.6658, 0.7296, 0.6571, 0.7277, 0.6595, 0.7161, 0.6658, 0.7296, 0.6616, 0.746, 0.6526, 0.744, 0.6571, 0.7277, 0.6747, 0.5549, 0.6833, 0.6237, 0.6662, 0.6238, 0.6497, 0.5555, 0.6993, 0.5556, 0.7003, 0.6237, 0.6833, 0.6237, 0.6747, 0.5549, 0.7003, 0.6237, 0.7012, 0.6702, 0.692, 0.6704, 0.6833, 0.6237, 0.675, 0.4156, 0.6752, 0.4754, 0.6556, 0.4612, 0.6541, 0.4062, 0.6972, 0.4153, 0.6984, 0.476, 0.6752, 0.4754, 0.675, 0.4156, 0.6984, 0.476, 0.6993, 0.5556, 0.6747, 0.5549, 0.6752, 0.4754, 0.633, 0.3941, 0.6347, 0.4421, 0.6053, 0.4376, 0.6025, 0.3912, 0.6541, 0.4062, 0.6556, 0.4612, 0.6347, 0.4421, 0.633, 0.3941, 0.6556, 0.4612, 0.6497, 0.5555, 0.6247, 0.5489, 0.6347, 0.4421, 0.113, 0.5799, 0.1601, 0.6732, 0.1388, 0.6669, 0.08194, 0.5674, 0.1451, 0.5923, 0.1821, 0.6798, 0.1601, 0.6732, 0.113, 0.5799, 0.1821, 0.6798, 0.2063, 0.7384, 0.195, 0.7356, 0.1601, 0.6732, 0.08504, 0.457, 0.08165, 0.5047, 0.05004, 0.485, 0.0516, 0.4366, 0.1279, 0.4737, 0.1207, 0.516, 0.08165, 0.5047, 0.08504, 0.457, 0.1207, 0.516, 0.1451, 0.5923, 0.113, 0.5799, 0.08165, 0.5047, 0.02734, 0.4176, 0.0265, 0.4616, 0.0006446, 0.4538, 0.0, 0.4099, 0.0516, 0.4366, 0.05004, 0.485, 0.0265, 0.4616, 0.02734, 0.4176, 0.05004, 0.485, 0.08194, 0.5674, 0.04434, 0.5485, 0.0265, 0.4616, 0.8771, 0.535, 0.8849, 0.6427, 0.8673, 0.6427, 0.8524, 0.5349, 0.9017, 0.5356, 0.9023, 0.6433, 0.8849, 0.6427, 0.8771, 0.535, 0.6588, 0.8547, 0.6684, 0.8066, 0.6792, 0.8091, 0.6758, 0.8591, 0.8792, 0.4252, 0.8787, 0.4761, 0.8588, 0.464, 0.8581, 0.4169, 0.9014, 0.4253, 0.9014, 0.4763, 0.8787, 0.4761, 0.8792, 0.4252, 0.9014, 0.4763, 0.9017, 0.5356, 0.8771, 0.535, 0.8787, 0.4761, 0.8369, 0.4066, 0.8376, 0.451, 0.8092, 0.4501, 0.8077, 0.4059, 0.8581, 0.4169, 0.8588, 0.464, 0.8376, 0.451, 0.8369, 0.4066, 0.8588, 0.464, 0.8524, 0.5349, 0.8281, 0.5327, 0.8376, 0.451, 0.4004, 0.3836, 0.4166, 0.5098, 0.3805, 0.5101, 0.3651, 0.3908, 0.4404, 0.3778, 0.4566, 0.504, 0.4166, 0.5098, 0.4004, 0.3836, 0.4566, 0.504, 0.474, 0.6526, 0.4469, 0.6689, 0.4166, 0.5098, 0.3888, 0.2929, 0.3942, 0.3351, 0.3593, 0.3451, 0.3542, 0.3053, 0.4288, 0.2871, 0.4342, 0.3293, 0.3942, 0.3351, 0.3888, 0.2929, 0.4342, 0.3293, 0.4404, 0.3778, 0.4004, 0.3836, 0.3942, 0.3351, 0.3259, 0.3182, 0.3306, 0.3549, 0.2968, 0.3589, 0.2951, 0.3219, 0.3542, 0.3053, 0.3593, 0.3451, 0.3306, 0.3549, 0.3259, 0.3182, 0.3593, 0.3451, 0.3651, 0.3908, 0.336, 0.3972, 0.3306, 0.3549, 0.4295, 0.1664, 0.3907, 0.2414, 0.3575, 0.2562, 0.3974, 0.1756, 0.4626, 0.1575, 0.4291, 0.2355, 0.3907, 0.2414, 0.4295, 0.1664, 0.4291, 0.2355, 0.4288, 0.2871, 0.3888, 0.2929, 0.3907, 0.2414, 0.5265, 0.006714, 0.4855, 0.07174, 0.4638, 0.0759, 0.5102, 0.01334, 0.5379, 0.005027, 0.5081, 0.06741, 0.4855, 0.07174, 0.5265, 0.006714, 0.5081, 0.06741, 0.4626, 0.1575, 0.4295, 0.1664, 0.4855, 0.07174, 0.483, 0.02958, 0.4407, 0.08115, 0.4108, 0.09555, 0.4609, 0.04156, 0.5102, 0.01334, 0.4638, 0.0759, 0.4407, 0.08115, 0.483, 0.02958, 0.4638, 0.0759, 0.3974, 0.1756, 0.3581, 0.1905, 0.4407, 0.08115, 0.5508, 0.1407, 0.5254, 0.2423, 0.499, 0.2366, 0.5259, 0.1449, 0.5684, 0.14, 0.5563, 0.2372, 0.5254, 0.2423, 0.5508, 0.1407, 0.5563, 0.2372, 0.5697, 0.2812, 0.5352, 0.2874, 0.5254, 0.2423, 0.5722, 0.0, 0.5727, 0.0591, 0.5514, 0.0614, 0.5608, 0.00167, 0.5816, 0.002859, 0.5873, 0.05778, 0.5727, 0.0591, 0.5722, 0.0, 0.5873, 0.05778, 0.5684, 0.14, 0.5508, 0.1407, 0.5727, 0.0591, 0.5494, 0.003346, 0.5293, 0.0647, 0.5081, 0.06741, 0.5379, 0.005027, 0.5608, 0.00167, 0.5514, 0.0614, 0.5293, 0.0647, 0.5494, 0.003346, 0.5514, 0.0614, 0.5259, 0.1449, 0.4937, 0.1506, 0.5293, 0.0647, 0.5453, 0.3665, 0.56, 0.4784, 0.5313, 0.4879, 0.516, 0.3687, 0.5792, 0.355, 0.5873, 0.4173, 0.56, 0.4784, 0.5453, 0.3665, 0.7979, 0.2563, 0.7546, 0.1069, 0.7561, 0.07375, 0.8025, 0.1947, 0.5352, 0.2874, 0.5399, 0.3242, 0.5101, 0.323, 0.505, 0.2832, 0.5697, 0.2812, 0.5744, 0.318, 0.5399, 0.3242, 0.5352, 0.2874, 0.5744, 0.318, 0.5792, 0.355, 0.5453, 0.3665, 0.5399, 0.3242, 0.4688, 0.2812, 0.4742, 0.3234, 0.4342, 0.3293, 0.4288, 0.2871, 0.505, 0.2832, 0.5101, 0.323, 0.4742, 0.3234, 0.4688, 0.2812, 0.5101, 0.323, 0.516, 0.3687, 0.4804, 0.3719, 0.4742, 0.3234, 0.8795, 0.3304, 0.8793, 0.3813, 0.8583, 0.3757, 0.8585, 0.3284, 0.9018, 0.3305, 0.9016, 0.3814, 0.8793, 0.3813, 0.8795, 0.3304, 0.9016, 0.3814, 0.9014, 0.4253, 0.8792, 0.4252, 0.8793, 0.3813, 0.8893, 0.01175, 0.8803, 0.2033, 0.8592, 0.2088, 0.8765, 0.02824, 0.9043, 0.0004654, 0.9025, 0.2034, 0.8803, 0.2033, 0.8893, 0.01175, 0.9025, 0.2034, 0.9018, 0.3305, 0.8795, 0.3304, 0.8803, 0.2033, 0.8595, 0.03522, 0.8382, 0.2158, 0.8041, 0.2536, 0.8164, 0.1018, 0.8765, 0.02824, 0.8592, 0.2088, 0.8382, 0.2158, 0.8595, 0.03522, 0.8592, 0.2088, 0.8585, 0.3284, 0.8376, 0.3262, 0.8382, 0.2158, 0.9658, 0.3268, 0.9658, 0.37, 0.9449, 0.3765, 0.9451, 0.329, 0.9946, 0.3325, 0.9946, 0.3698, 0.9658, 0.37, 0.9658, 0.3268, 0.9946, 0.3698, 0.9948, 0.4073, 0.9659, 0.4077, 0.9658, 0.37, 0.09621, 0.04337, 0.03288, 0.2194, 0.02228, 0.2095, 0.08118, 0.01889, 0.9841, 0.09547, 1.0, 0.2545, 0.9665, 0.2164, 0.948, 0.03636, 1.0, 0.2545, 0.9946, 0.3325, 0.9658, 0.3268, 0.9665, 0.2164, 0.9205, 0.0, 0.9247, 0.2035, 0.9025, 0.2034, 0.9043, 0.0004654, 0.9346, 0.0144, 0.9458, 0.2092, 0.9247, 0.2035, 0.9205, 0.0, 0.9458, 0.2092, 0.9451, 0.329, 0.924, 0.3307, 0.9247, 0.2035, 0.9749, 0.5329, 0.9549, 0.6419, 0.9372, 0.643, 0.9509, 0.5353, 1.0, 0.5248, 0.9729, 0.6334, 0.9549, 0.6419, 0.9749, 0.5329, 0.5873, 0.8506, 0.6243, 0.798, 0.636, 0.7994, 0.6069, 0.8452, 0.9659, 0.4077, 0.965, 0.4518, 0.944, 0.4646, 0.9448, 0.4176, 0.9948, 0.4073, 0.9931, 0.4513, 0.965, 0.4518, 0.9659, 0.4077, 0.9931, 0.4513, 1.0, 0.5248, 0.9749, 0.5329, 0.965, 0.4518, 0.9237, 0.4254, 0.9241, 0.4763, 0.9014, 0.4763, 0.9014, 0.4253, 0.9448, 0.4176, 0.944, 0.4646, 0.9241, 0.4763, 0.9237, 0.4254, 0.944, 0.4646, 0.9509, 0.5353, 0.9262, 0.5353, 0.9241, 0.4763, 0.1043, 0.3667, 0.09328, 0.4191, 0.06063, 0.3975, 0.07104, 0.3525, 0.139, 0.3816, 0.1328, 0.4342, 0.09328, 0.4191, 0.1043, 0.3667, 0.1328, 0.4342, 0.1279, 0.4737, 0.08504, 0.457, 0.09328, 0.4191, 0.1809, 0.07756, 0.1339, 0.2413, 0.09817, 0.2358, 0.1576, 0.06884, 0.207, 0.09424, 0.1731, 0.2513, 0.1339, 0.2413, 0.1809, 0.07756, 0.1731, 0.2513, 0.139, 0.3816, 0.1043, 0.3667, 0.1339, 0.2413, 0.1349, 0.06579, 0.06822, 0.2325, 0.02512, 0.2599, 0.08486, 0.1047, 0.1576, 0.06884, 0.09817, 0.2358, 0.06822, 0.2325, 0.1349, 0.06579, 0.09817, 0.2358, 0.07104, 0.3525, 0.04302, 0.34, 0.06822, 0.2325, 0.2446, 0.3877, 0.24, 0.4282, 0.2097, 0.4327, 0.2113, 0.3907, 0.2803, 0.4024, 0.2741, 0.4366, 0.24, 0.4282, 0.2446, 0.3877, 0.2741, 0.4366, 0.2674, 0.4749, 0.2368, 0.4662, 0.24, 0.4282, 0.2679, 0.1624, 0.2739, 0.2838, 0.2461, 0.2737, 0.2535, 0.1293, 0.6345, 0.1074, 0.5925, 0.26, 0.5873, 0.1985, 0.6318, 0.08096, 0.2951, 0.3467, 0.2803, 0.4024, 0.2446, 0.3877, 0.2739, 0.2838, 0.2334, 0.1079, 0.2123, 0.2614, 0.1731, 0.2513, 0.207, 0.09424, 0.2535, 0.1293, 0.2461, 0.2737, 0.2123, 0.2614, 0.2334, 0.1079, 0.2461, 0.2737, 0.2113, 0.3907, 0.1821, 0.3889, 0.2123, 0.2614, 0.2311, 0.6183, 0.2455, 0.695, 0.2245, 0.6904, 0.2068, 0.6114, 0.2486, 0.6207, 0.2599, 0.6981, 0.2455, 0.695, 0.2311, 0.6183, 0.2599, 0.6981, 0.2495, 0.7455, 0.2399, 0.7471, 0.2455, 0.695, 0.2368, 0.4662, 0.2202, 0.5132, 0.1936, 0.5196, 0.2068, 0.4745, 0.2674, 0.4749, 0.2488, 0.5196, 0.2202, 0.5132, 0.2368, 0.4662, 0.2488, 0.5196, 0.2486, 0.6207, 0.2311, 0.6183, 0.2202, 0.5132, 0.17, 0.4803, 0.1585, 0.5263, 0.1207, 0.516, 0.1279, 0.4737, 0.2068, 0.4745, 0.1936, 0.5196, 0.1585, 0.5263, 0.17, 0.4803, 0.1936, 0.5196, 0.2068, 0.6114, 0.1753, 0.6024, 0.1585, 0.5263, 0.6721, 0.3266, 0.6739, 0.3733, 0.6527, 0.3663, 0.6502, 0.3225, 0.6955, 0.3262, 0.6964, 0.3729, 0.6739, 0.3733, 0.6721, 0.3266, 0.6964, 0.3729, 0.6972, 0.4153, 0.675, 0.4156, 0.6739, 0.3733, 0.6812, 0.1206, 0.6768, 0.2407, 0.6557, 0.249, 0.6705, 0.1177, 0.6923, 0.1162, 0.6941, 0.2404, 0.6768, 0.2407, 0.6812, 0.1206, 0.6941, 0.2404, 0.6955, 0.3262, 0.6721, 0.3266, 0.6768, 0.2407, 0.6565, 0.1007, 0.6269, 0.2516, 0.5925, 0.26, 0.6345, 0.1074, 0.6705, 0.1177, 0.6557, 0.249, 0.6269, 0.2516, 0.6565, 0.1007, 0.6557, 0.249, 0.6502, 0.3225, 0.6294, 0.3154, 0.6269, 0.2516, 0.763, 0.3134, 0.7621, 0.3554, 0.7406, 0.3649, 0.7414, 0.321, 0.7907, 0.318, 0.7905, 0.3549, 0.7621, 0.3554, 0.763, 0.3134, 0.7905, 0.3549, 0.7912, 0.3918, 0.7621, 0.3923, 0.7621, 0.3554, 0.7335, 0.1007, 0.7632, 0.2491, 0.7333, 0.2477, 0.7177, 0.1106, 0.7546, 0.1069, 0.7979, 0.2563, 0.7632, 0.2491, 0.7335, 0.1007, 0.7979, 0.2563, 0.7907, 0.318, 0.763, 0.3134, 0.7632, 0.2491, 0.7049, 0.1153, 0.7114, 0.2401, 0.6941, 0.2404, 0.6923, 0.1162, 0.7177, 0.1106, 0.7333, 0.2477, 0.7114, 0.2401, 0.7049, 0.1153, 0.7333, 0.2477, 0.7414, 0.321, 0.719, 0.3258, 0.7114, 0.2401, 0.7742, 0.5464, 0.7524, 0.62, 0.7343, 0.6227, 0.7489, 0.5539, 0.8025, 0.5346, 0.771, 0.6146, 0.7524, 0.62, 0.7742, 0.5464, 0.771, 0.6146, 0.739, 0.6666, 0.7289, 0.6697, 0.7524, 0.62, 0.7621, 0.3923, 0.7628, 0.44, 0.7415, 0.4598, 0.7407, 0.4048, 0.7912, 0.3918, 0.7913, 0.4357, 0.7628, 0.44, 0.7621, 0.3923, 0.7913, 0.4357, 0.8025, 0.5346, 0.7742, 0.5464, 0.7628, 0.44, 0.7194, 0.4149, 0.7216, 0.4747, 0.6984, 0.476, 0.6972, 0.4153, 0.7407, 0.4048, 0.7415, 0.4598, 0.7216, 0.4747, 0.7194, 0.4149, 0.7415, 0.4598, 0.7489, 0.5539, 0.724, 0.5541, 0.7216, 0.4747, 0.6814, 0.6967, 0.679, 0.7083, 0.6704, 0.7064, 0.6727, 0.6948, 0.69, 0.6987, 0.6877, 0.7103, 0.679, 0.7083, 0.6814, 0.6967, 0.6877, 0.7103, 0.6853, 0.7219, 0.6767, 0.72, 0.679, 0.7083, 0.6853, 0.675, 0.6837, 0.6851, 0.6751, 0.6832, 0.6762, 0.673, 0.6943, 0.6771, 0.6923, 0.687, 0.6837, 0.6851, 0.6853, 0.675, 0.6923, 0.687, 0.69, 0.6987, 0.6814, 0.6967, 0.6837, 0.6851, 0.6672, 0.671, 0.6664, 0.6812, 0.6565, 0.6803, 0.6569, 0.6707, 0.6762, 0.673, 0.6751, 0.6832, 0.6664, 0.6812, 0.6672, 0.671, 0.6751, 0.6832, 0.6727, 0.6948, 0.6641, 0.6928, 0.6664, 0.6812, 0.7158, 0.7045, 0.7135, 0.7161, 0.7049, 0.7142, 0.7072, 0.7025, 0.7252, 0.7083, 0.7228, 0.7203, 0.7135, 0.7161, 0.7158, 0.7045, 0.7228, 0.7203, 0.7204, 0.7323, 0.7112, 0.7277, 0.7135, 0.7161, 0.7214, 0.6832, 0.7182, 0.6929, 0.7095, 0.6909, 0.7124, 0.6811, 0.7309, 0.6873, 0.7276, 0.6963, 0.7182, 0.6929, 0.7214, 0.6832, 0.7276, 0.6963, 0.7252, 0.7083, 0.7158, 0.7045, 0.7182, 0.6929, 0.7033, 0.6791, 0.7009, 0.689, 0.6923, 0.687, 0.6943, 0.6771, 0.7124, 0.6811, 0.7095, 0.6909, 0.7009, 0.689, 0.7033, 0.6791, 0.7095, 0.6909, 0.7072, 0.7025, 0.6986, 0.7006, 0.7009, 0.689, 0.7068, 0.7562, 0.7038, 0.7852, 0.6939, 0.7828, 0.6978, 0.7542, 0.7159, 0.7621, 0.7137, 0.7929, 0.7038, 0.7852, 0.7068, 0.7562, 0.7137, 0.7929, 0.712, 0.8178, 0.7008, 0.814, 0.7038, 0.7852, 0.7112, 0.7277, 0.7089, 0.7393, 0.7002, 0.7374, 0.7026, 0.7258, 0.7204, 0.7323, 0.718, 0.7443, 0.7089, 0.7393, 0.7112, 0.7277, 0.718, 0.7443, 0.7159, 0.7621, 0.7068, 0.7562, 0.7089, 0.7393, 0.694, 0.7238, 0.6916, 0.7355, 0.683, 0.7335, 0.6853, 0.7219, 0.7026, 0.7258, 0.7002, 0.7374, 0.6916, 0.7355, 0.694, 0.7238, 0.7002, 0.7374, 0.6978, 0.7542, 0.6887, 0.7521, 0.6916, 0.7355, 0.3892, 0.847, 0.4053, 0.8428, 0.4181, 0.8703, 0.4024, 0.8712, 0.3713, 0.8108, 0.3887, 0.8068, 0.4053, 0.8428, 0.3892, 0.847, 0.3887, 0.8068, 0.4044, 0.7988, 0.4202, 0.8354, 0.4053, 0.8428, 0.3256, 0.8472, 0.3692, 0.8456, 0.385, 0.8711, 0.3448, 0.8667, 0.3088, 0.8197, 0.3532, 0.8147, 0.3692, 0.8456, 0.3256, 0.8472, 0.3532, 0.8147, 0.3713, 0.8108, 0.3892, 0.847, 0.3692, 0.8456, 0.3923, 0.6695, 0.3907, 0.6985, 0.3547, 0.6862, 0.3462, 0.6244, 0.3448, 0.8667, 0.385, 0.8711, 0.3931, 0.8873, 0.3598, 0.8918, 0.385, 0.8711, 0.4024, 0.8712, 0.4109, 0.8856, 0.3931, 0.8873, 0.3368, 0.727, 0.3492, 0.7179, 0.3598, 0.7425, 0.3459, 0.7503, 0.7177, 0.1106, 0.7049, 0.1153, 0.707, 0.03303, 0.7209, 0.03924, 0.7049, 0.1153, 0.6923, 0.1162, 0.6919, 0.03367, 0.707, 0.03303, 0.2951, 0.7318, 0.3218, 0.7342, 0.3345, 0.7585, 0.3021, 0.7619, 0.7546, 0.1069, 0.7335, 0.1007, 0.7364, 0.04594, 0.7561, 0.07375, 0.7335, 0.1007, 0.7177, 0.1106, 0.7209, 0.03924, 0.7364, 0.04594, 0.305, 0.7888, 0.3414, 0.7815, 0.3532, 0.8147, 0.3088, 0.8197, 0.3021, 0.7619, 0.3345, 0.7585, 0.3414, 0.7815, 0.305, 0.7888, 0.3345, 0.7585, 0.3459, 0.7503, 0.3566, 0.7757, 0.3414, 0.7815, 0.3855, 0.708, 0.4002, 0.6985, 0.4143, 0.7191, 0.3988, 0.7252, 0.6705, 0.1177, 0.6565, 0.1007, 0.6494, 0.04802, 0.6663, 0.05005, 0.6565, 0.1007, 0.6345, 0.1074, 0.6318, 0.08096, 0.6494, 0.04802, 0.3627, 0.7115, 0.3749, 0.7089, 0.3871, 0.7298, 0.374, 0.7358, 0.6923, 0.1162, 0.6812, 0.1206, 0.678, 0.04193, 0.6919, 0.03367, 0.7821, 0.7571, 0.7695, 0.7485, 0.7733, 0.6762, 0.7821, 0.6707, 0.388, 0.7631, 0.4027, 0.7559, 0.4204, 0.7914, 0.4044, 0.7988, 0.374, 0.7358, 0.3871, 0.7298, 0.4027, 0.7559, 0.388, 0.7631, 0.0897, 0.7713, 0.1043, 0.7666, 0.1043, 0.7966, 0.08758, 0.797, 0.4165, 0.7476, 0.4325, 0.7393, 0.4498, 0.7693, 0.4347, 0.7807, 0.3988, 0.7252, 0.4143, 0.7191, 0.4325, 0.7393, 0.4165, 0.7476, 0.6473, 0.02497, 0.6164, 0.0479, 0.6064, 0.02738, 0.6415, 0.0, 0.3566, 0.7757, 0.3729, 0.7706, 0.3887, 0.8068, 0.3713, 0.8108, 0.3459, 0.7503, 0.3598, 0.7425, 0.3729, 0.7706, 0.3566, 0.7757, 0.3598, 0.7425, 0.374, 0.7358, 0.388, 0.7631, 0.3729, 0.7706, 0.1077, 0.7471, 0.1201, 0.7528, 0.1201, 0.7972, 0.1043, 0.7871, 0.4024, 0.8712, 0.4181, 0.8703, 0.4273, 0.8901, 0.4109, 0.8856, 0.4181, 0.8703, 0.4329, 0.865, 0.4437, 0.8892, 0.4273, 0.8901, 0.6887, 0.7521, 0.684, 0.7805, 0.6741, 0.7783, 0.6797, 0.7501, 0.6978, 0.7542, 0.6939, 0.7828, 0.684, 0.7805, 0.6887, 0.7521, 0.6939, 0.7828, 0.69, 0.8115, 0.6792, 0.8091, 0.684, 0.7805, 0.6986, 0.7006, 0.6963, 0.7122, 0.6877, 0.7103, 0.69, 0.6987, 0.7072, 0.7025, 0.7049, 0.7142, 0.6963, 0.7122, 0.6986, 0.7006, 0.7049, 0.7142, 0.7026, 0.7258, 0.694, 0.7238, 0.6963, 0.7122, 0.6641, 0.6928, 0.6618, 0.7045, 0.6517, 0.7043, 0.6541, 0.6923, 0.6727, 0.6948, 0.6704, 0.7064, 0.6618, 0.7045, 0.6641, 0.6928, 0.6704, 0.7064, 0.6681, 0.718, 0.6595, 0.7161, 0.6618, 0.7045, 0.724, 0.5541, 0.7173, 0.6231, 0.7003, 0.6237, 0.6993, 0.5556, 0.7489, 0.5539, 0.7343, 0.6227, 0.7173, 0.6231, 0.724, 0.5541, 0.7343, 0.6227, 0.7197, 0.6699, 0.7104, 0.6701, 0.7173, 0.6231, 0.719, 0.3258, 0.7189, 0.3726, 0.6964, 0.3729, 0.6955, 0.3262, 0.7414, 0.321, 0.7406, 0.3649, 0.7189, 0.3726, 0.719, 0.3258, 0.7406, 0.3649, 0.7407, 0.4048, 0.7194, 0.4149, 0.7189, 0.3726, 0.6294, 0.3154, 0.6314, 0.3564, 0.6017, 0.3523, 0.6013, 0.3176, 0.6502, 0.3225, 0.6527, 0.3663, 0.6314, 0.3564, 0.6294, 0.3154, 0.6527, 0.3663, 0.6541, 0.4062, 0.633, 0.3941, 0.6314, 0.3564, 0.1753, 0.6024, 0.2029, 0.6847, 0.1821, 0.6798, 0.1451, 0.5923, 0.2068, 0.6114, 0.2245, 0.6904, 0.2029, 0.6847, 0.1753, 0.6024, 0.2245, 0.6904, 0.2287, 0.7442, 0.2175, 0.7413, 0.2029, 0.6847, 0.1821, 0.3889, 0.1737, 0.4388, 0.1328, 0.4342, 0.139, 0.3816, 0.1821, 0.3889, 0.2113, 0.3907, 0.2089, 0.4146, 0.1887, 0.4168, 0.2097, 0.4327, 0.2068, 0.4745, 0.17, 0.4803, 0.1737, 0.4388, 0.04302, 0.34, 0.03388, 0.3815, 0.003768, 0.3727, 0.008308, 0.3358, 0.07104, 0.3525, 0.06063, 0.3975, 0.03388, 0.3815, 0.04302, 0.34, 0.06063, 0.3975, 0.0516, 0.4366, 0.02734, 0.4176, 0.03388, 0.3815, 0.9262, 0.5353, 0.9197, 0.6429, 0.9023, 0.6433, 0.9017, 0.5356, 0.9509, 0.5353, 0.9372, 0.643, 0.9197, 0.6429, 0.9262, 0.5353, 0.6245, 0.8476, 0.6468, 0.8018, 0.6576, 0.8042, 0.6417, 0.8514, 0.924, 0.3307, 0.9238, 0.3816, 0.9016, 0.3814, 0.9018, 0.3305, 0.9451, 0.329, 0.9449, 0.3765, 0.9238, 0.3816, 0.924, 0.3307, 0.9449, 0.3765, 0.9448, 0.4176, 0.9237, 0.4254, 0.9238, 0.3816, 0.8376, 0.3262, 0.8373, 0.369, 0.8083, 0.3686, 0.8087, 0.3316, 0.8585, 0.3284, 0.8583, 0.3757, 0.8373, 0.369, 0.8376, 0.3262, 0.8583, 0.3757, 0.8581, 0.4169, 0.8369, 0.4066, 0.8373, 0.369, 0.4804, 0.3719, 0.4965, 0.4981, 0.4566, 0.504, 0.4404, 0.3778, 0.516, 0.3687, 0.5313, 0.4879, 0.4965, 0.4981, 0.4804, 0.3719, 0.5313, 0.4879, 0.5181, 0.6155, 0.4986, 0.6357, 0.4965, 0.4981, 0.4937, 0.1506, 0.4659, 0.2292, 0.4291, 0.2355, 0.4626, 0.1575, 0.5259, 0.1449, 0.499, 0.2366, 0.4659, 0.2292, 0.4937, 0.1506, 0.499, 0.2366, 0.505, 0.2832, 0.4688, 0.2812, 0.4659, 0.2292, 0.3581, 0.1905, 0.3283, 0.2738, 0.2988, 0.2778, 0.3145, 0.2052, 0.3974, 0.1756, 0.3575, 0.2562, 0.3283, 0.2738, 0.3581, 0.1905, 0.3575, 0.2562, 0.3542, 0.3053, 0.3259, 0.3182, 0.3283, 0.2738, 0.336, 0.3972, 0.3503, 0.508, 0.3102, 0.474, 0.3001, 0.3958, 0.3651, 0.3908, 0.3805, 0.5101, 0.3503, 0.508, 0.336, 0.3972, 0.3805, 0.5101, 0.4222, 0.6724, 0.3923, 0.6695, 0.3503, 0.508, 0.7087, 0.9809, 0.7099, 0.8685, 0.7257, 0.8818, 0.7309, 1.0, 0.8524, 0.5349, 0.8673, 0.6427, 0.8496, 0.6414, 0.8281, 0.5327, 0.6929, 0.863, 0.69, 0.8115, 0.7008, 0.814, 0.7099, 0.8685, 0.04434, 0.5485, 0.1163, 0.6593, 0.08798, 0.6419, 0.003719, 0.5282, 0.08194, 0.5674, 0.1388, 0.6669, 0.1163, 0.6593, 0.04434, 0.5485, 0.1388, 0.6669, 0.1795, 0.7276, 0.1539, 0.7093, 0.1163, 0.6593, 0.6247, 0.5489, 0.648, 0.6217, 0.6296, 0.617, 0.5968, 0.538, 0.6497, 0.5555, 0.6662, 0.6238, 0.648, 0.6217, 0.6247, 0.5489, 0.6662, 0.6238, 0.6828, 0.6705, 0.6735, 0.6707, 0.648, 0.6217, 0.6526, 0.744, 0.6443, 0.7718, 0.6323, 0.7746, 0.642, 0.7454, 0.6616, 0.746, 0.6542, 0.7739, 0.6443, 0.7718, 0.6526, 0.744, 0.6542, 0.7739, 0.6468, 0.8018, 0.636, 0.7994, 0.6443, 0.7718, 0.1219, 0.01415, 0.1328, 0.03434, 0.09621, 0.04337, 0.08118, 0.01889, 0.1414, 0.02079, 0.1486, 0.03368, 0.1328, 0.03434, 0.1219, 0.01415, 0.1486, 0.03368, 0.1576, 0.06884, 0.1349, 0.06579, 0.1328, 0.03434, 0.2089, 0.4146, 0.2162, 0.4298, 0.1844, 0.435, 0.1887, 0.4168, 0.51, 0.7925, 0.4764, 0.7977, 0.4714, 0.6985, 0.4906, 0.701, 0.51, 0.7012, 0.7626, 0.6707, 0.7695, 0.7128, 0.7316, 0.7085, 0.7344, 0.694, 0.51, 0.7925, 0.5021, 0.8431, 0.4825, 0.8162, 0.4764, 0.7977, 0.814, 0.7901, 0.8281, 0.7894, 0.8346, 0.8408, 0.8261, 0.855, 0.1844, 0.435, 0.2162, 0.4298, 0.2752, 0.5446, 0.2556, 0.5418, 0.2367, 0.5393, 0.8108, 0.6546, 0.8461, 0.6433, 0.8382, 0.7542, 0.8203, 0.765, 0.8033, 0.7764, 0.7316, 0.7085, 0.7695, 0.7128, 0.7695, 0.8143, 0.7503, 0.8165, 0.7309, 0.8181, 0.5611, 0.7714, 0.5744, 0.7618, 0.5766, 0.7743, 0.562, 0.7842, 0.5609, 0.6985, 0.5766, 0.7048, 0.5735, 0.7533, 0.5606, 0.7626, 0.2723, 0.5645, 0.2884, 0.5754, 0.295, 0.6254, 0.2848, 0.6289, 0.5256, 0.7843, 0.51, 0.7739, 0.5135, 0.7247, 0.5264, 0.7206, 0.01683, 0.766, 0.03432, 0.7664, 0.03377, 0.7828, 0.017, 0.7849, 0.2833, 0.6372, 0.2945, 0.6338, 0.2951, 0.6466, 0.2823, 0.6502, 0.527, 0.7113, 0.5135, 0.716, 0.5124, 0.7032, 0.5275, 0.6985, 0.8308, 0.8622, 0.8392, 0.8478, 0.8461, 0.8578, 0.8369, 0.873, 0.8188, 0.866, 0.8308, 0.8622, 0.8369, 0.873, 0.8235, 0.8773, 0.815, 0.8587, 0.8261, 0.855, 0.8308, 0.8622, 0.8188, 0.866, 0.8261, 0.855, 0.8346, 0.8408, 0.8392, 0.8478, 0.8308, 0.8622, 0.5415, 0.7195, 0.527, 0.7113, 0.5275, 0.6985, 0.5433, 0.7069, 0.5407, 0.7282, 0.5264, 0.7206, 0.527, 0.7113, 0.5415, 0.7195, 0.5264, 0.7206, 0.5135, 0.7247, 0.5135, 0.716, 0.527, 0.7113, 0.2692, 0.6268, 0.2833, 0.6372, 0.2823, 0.6502, 0.2673, 0.6395, 0.2704, 0.6182, 0.2848, 0.6289, 0.2833, 0.6372, 0.2692, 0.6268, 0.2848, 0.6289, 0.295, 0.6254, 0.2945, 0.6338, 0.2833, 0.6372, 0.0, 0.7656, 0.01683, 0.766, 0.017, 0.7849, 0.004232, 0.7819, 0.004687, 0.749, 0.01762, 0.7471, 0.01683, 0.766, 0.0, 0.7656, 0.01762, 0.7471, 0.03432, 0.7495, 0.03432, 0.7664, 0.01683, 0.766, 0.5433, 0.7759, 0.5256, 0.7843, 0.5264, 0.7206, 0.5407, 0.7282, 0.03432, 0.7916, 0.03612, 0.7702, 0.05234, 0.7659, 0.06161, 0.7831, 0.03612, 0.7702, 0.03532, 0.7494, 0.06161, 0.7471, 0.05234, 0.7659, 0.2573, 0.5682, 0.2723, 0.5645, 0.2848, 0.6289, 0.2704, 0.6182, 0.2367, 0.5393, 0.2556, 0.5418, 0.2723, 0.5645, 0.2573, 0.5682, 0.2556, 0.5418, 0.2752, 0.5446, 0.2884, 0.5754, 0.2723, 0.5645, 0.5433, 0.7075, 0.5609, 0.6985, 0.5606, 0.7626, 0.5462, 0.7572, 0.06208, 0.7884, 0.06161, 0.7672, 0.08758, 0.7707, 0.08675, 0.7878, 0.06161, 0.7672, 0.06362, 0.7471, 0.08758, 0.7524, 0.08758, 0.7707, 0.5465, 0.7657, 0.5611, 0.7714, 0.562, 0.7842, 0.5461, 0.7785, 0.5462, 0.7572, 0.5606, 0.7626, 0.5611, 0.7714, 0.5465, 0.7657, 0.5606, 0.7626, 0.5735, 0.7533, 0.5744, 0.7618, 0.5611, 0.7714, 0.8025, 0.8102, 0.814, 0.7901, 0.8261, 0.855, 0.815, 0.8587, 0.8033, 0.7764, 0.8203, 0.765, 0.814, 0.7901, 0.8025, 0.8102, 0.8203, 0.765, 0.8382, 0.7542, 0.8281, 0.7894, 0.814, 0.7901])
me_cube.materials.append(mat_material)
me_cube.use_remesh_preserve_volume = False
me_cube.use_remesh_preserve_attributes = False
me_cube.use_mirror_vertex_groups = False
me_cube.update()

# ---- objects
ob_cube = bpy.data.objects.new('Cube', me_cube)
ob_lamp = bpy.data.objects.new('Lamp', light_lamp)
ob_camera = bpy.data.objects.new('Camera', cam_camera)

# ---- transforms, parenting, visibility, modifiers, constraints
ob_cube.location = (0.0, 0.0, 0.0)
ob_cube.lock_rotations_4d = False
ob_cube.empty_display_type = 'ARROWS'
ob_cube.lineart.crease_threshold = 0.0
ob_lamp.location = (4.076, 1.005, 5.904)
ob_lamp.rotation_euler = (0.6503, 0.05522, 1.866)
ob_lamp.lock_rotations_4d = False
ob_lamp.empty_display_type = 'ARROWS'
ob_lamp.color = (0.0, 0.0, 0.0, 0.0)
ob_lamp.lineart.crease_threshold = 0.0
ob_camera.location = (7.481, -6.508, 5.344)
ob_camera.rotation_euler = (1.109, 0.0, 0.8149)
ob_camera.lock_rotations_4d = False
ob_camera.empty_display_type = 'ARROWS'
ob_camera.color = (0.0, 0.0, 0.0, 0.0)
ob_camera.display_type = 'WIRE'
ob_camera.lineart.crease_threshold = 0.0

# ---- collection membership
col_collection_1.objects.link(ob_cube)
col_collection_1.objects.link(ob_lamp)
col_collection_1.objects.link(ob_camera)

# ---- scene / render settings (as saved in the file)
scene.camera = ob_camera
scene.frame_start = 1; scene.frame_end = 250; scene.frame_set(1)
scene.render.engine = 'BLENDER_EEVEE_NEXT'
scene.render.resolution_percentage = 50
scene.render.dither_intensity = 0.0
scene.cycles.use_denoising = False
scene.cycles.samples = 128
scene.cycles.sampling_pattern = 'TABULATED_SOBOL'
scene.cycles.light_sampling_threshold = 0.0
scene.cycles.use_adaptive_sampling = False
scene.cycles.use_light_tree = False
scene.cycles.blur_glossy = 0.0
scene.cycles.sample_clamp_indirect = 0.0
scene.view_settings.view_transform = 'Standard'
bpy.context.view_layer.update()
